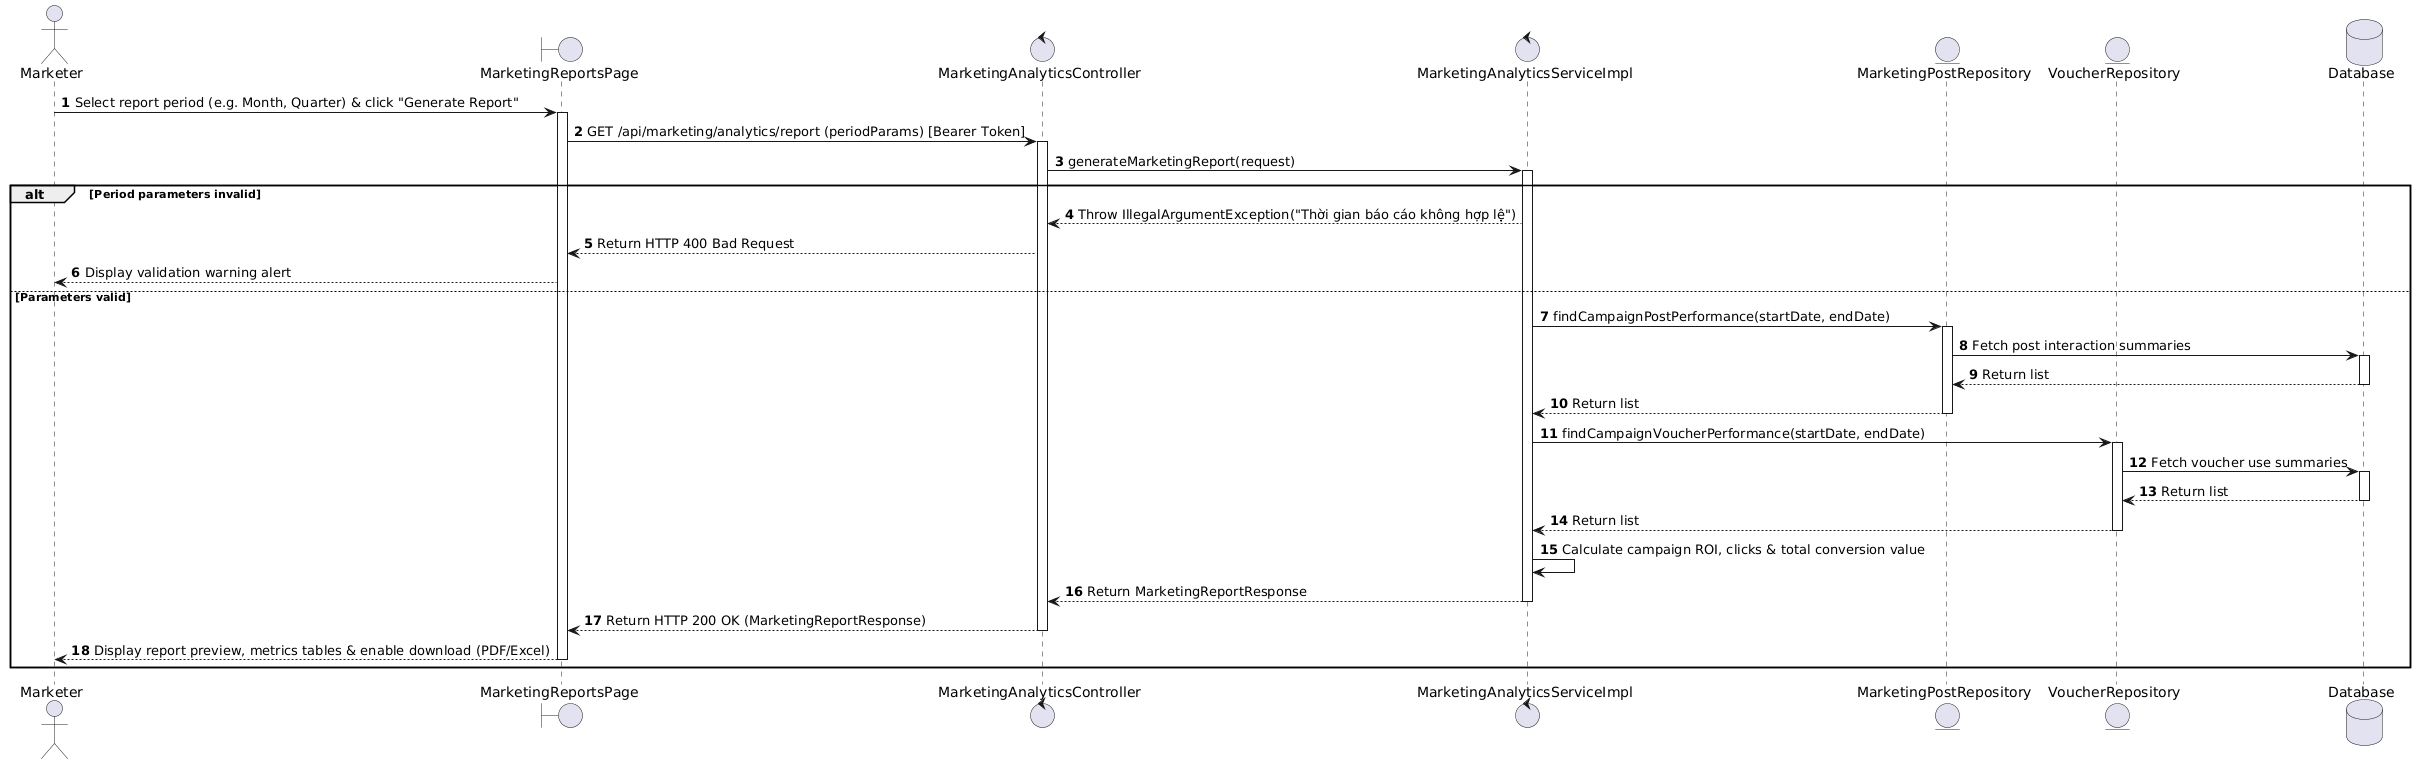

The diagram above was rendered by PlantUML. Its source (embedded in the PNG):
@startuml
actor Marketer
boundary "MarketingReportsPage" as Page
control "MarketingAnalyticsController" as Controller
control "MarketingAnalyticsServiceImpl" as Service
entity "MarketingPostRepository" as PostRepo
entity "VoucherRepository" as VoucherRepo
database "Database" as Database

autonumber

Marketer -> Page : Select report period (e.g. Month, Quarter) & click "Generate Report"
activate Page

Page -> Controller : GET /api/marketing/analytics/report (periodParams) [Bearer Token]
activate Controller

Controller -> Service : generateMarketingReport(request)
activate Service

alt Period parameters invalid
    Service --> Controller : Throw IllegalArgumentException("Thời gian báo cáo không hợp lệ")
    Controller --> Page : Return HTTP 400 Bad Request
    Page --> Marketer : Display validation warning alert
else Parameters valid
    Service -> PostRepo : findCampaignPostPerformance(startDate, endDate)
    activate PostRepo
    PostRepo -> Database : Fetch post interaction summaries
    activate Database
    Database --> PostRepo : Return list
    deactivate Database
    PostRepo --> Service : Return list
    deactivate PostRepo

    Service -> VoucherRepo : findCampaignVoucherPerformance(startDate, endDate)
    activate VoucherRepo
    VoucherRepo -> Database : Fetch voucher use summaries
    activate Database
    Database --> VoucherRepo : Return list
    deactivate Database
    VoucherRepo --> Service : Return list
    deactivate VoucherRepo

    Service -> Service : Calculate campaign ROI, clicks & total conversion value

    Service --> Controller : Return MarketingReportResponse
    deactivate Service

    Controller --> Page : Return HTTP 200 OK (MarketingReportResponse)
    deactivate Controller

    Page --> Marketer : Display report preview, metrics tables & enable download (PDF/Excel)
    deactivate Page
end
@endum